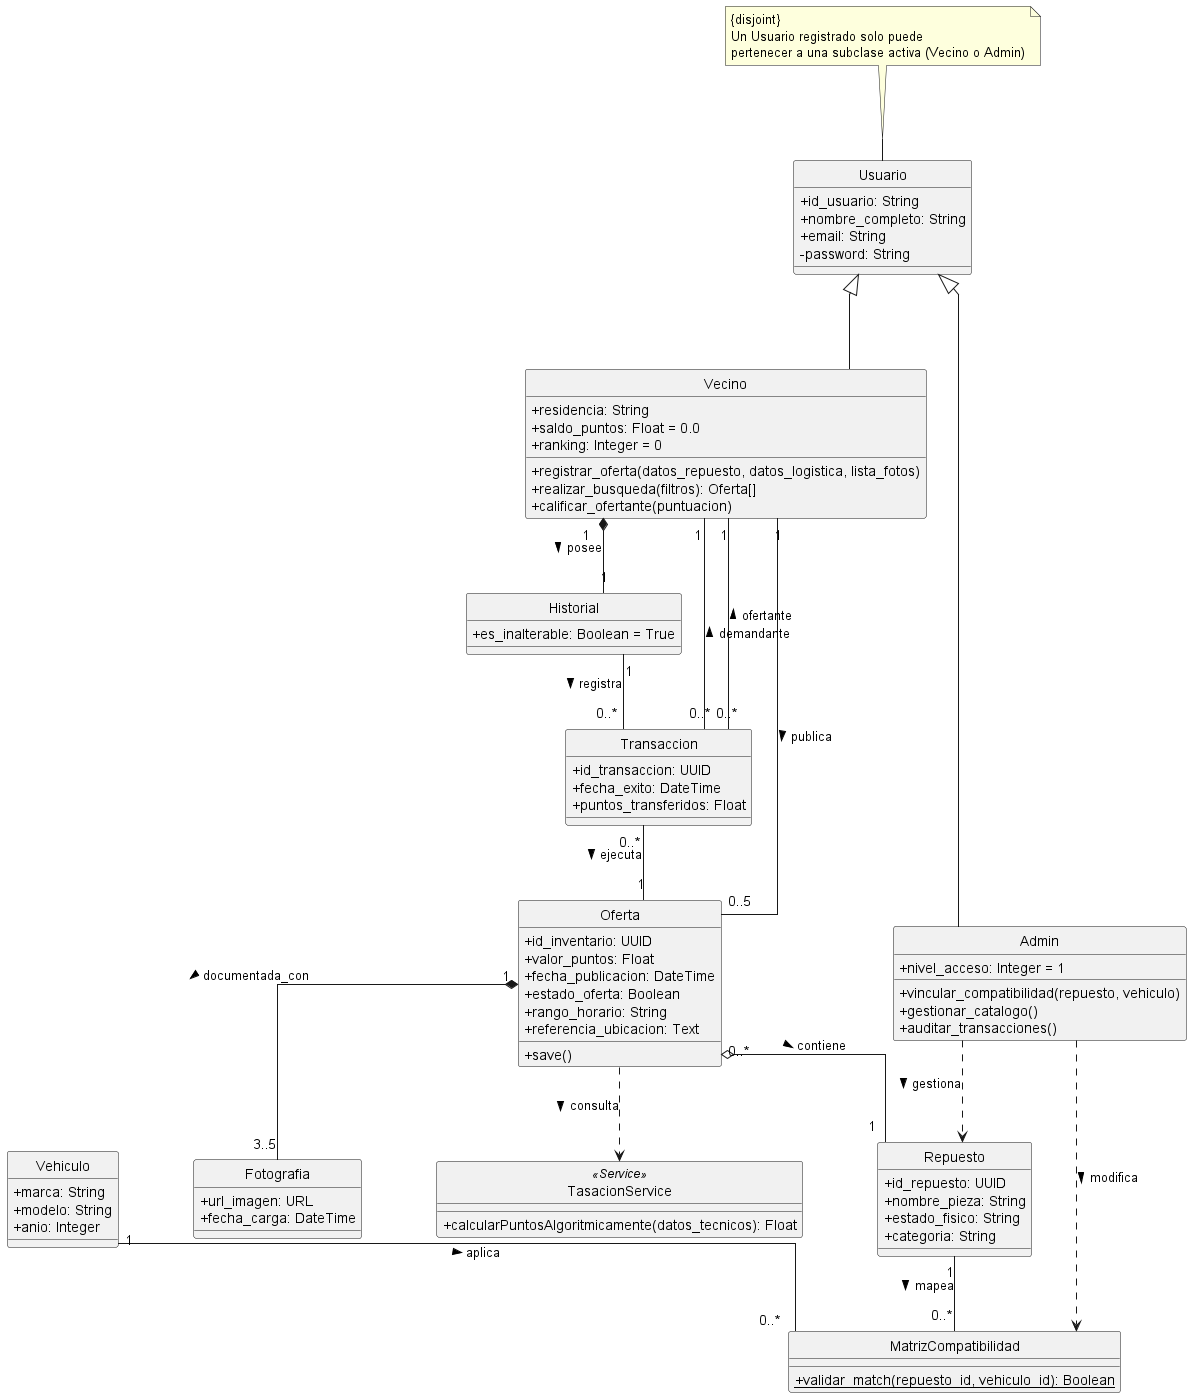

The diagram above was rendered by PlantUML. Its source (embedded in the PNG):
@startuml Diagrama_de_Clases_Sincronizado

' --- CONFIGURACIÓN VISUAL Y ARQUITECTÓNICA ---
skinparam classAttributeIconSize 0
skinparam nodesep 75
skinparam ranksep 75
skinparam linetype ortho
skinparam groupInheritance 2
hide circle

' --- GESTIÓN DE IDENTIDAD Y SEGURIDAD ---
class Usuario {
    + id_usuario: String
    + nombre_completo: String
    + email: String
    - password: String
}

class Vecino {
    + residencia: String
    + saldo_puntos: Float = 0.0
    + ranking: Integer = 0
    + registrar_oferta(datos_repuesto, datos_logistica, lista_fotos)
    + realizar_busqueda(filtros): Oferta[]
    + calificar_ofertante(puntuacion)
}

class Admin {
    + nivel_acceso: Integer = 1
    + vincular_compatibilidad(repuesto, vehiculo)
    + gestionar_catalogo()
    + auditar_transacciones()
}

' Restricción formal de generalización Disjoint asociada a la clase base
note top of Usuario
  {disjoint}
  Un Usuario registrado solo puede 
  pertenecer a una subclase activa (Vecino o Admin)
end note

' --- CATÁLOGO DE REPUESTOS Y VEHÍCULOS (HU 3) ---
class Repuesto {
    + id_repuesto: UUID
    + nombre_pieza: String
    + estado_fisico: String
    + categoria: String
}

class Vehiculo {
    + marca: String
    + modelo: String
    + anio: Integer
}

class MatrizCompatibilidad {
    + {static} validar_match(repuesto_id, vehiculo_id): Boolean
}

' --- EL NÚCLEO OPERACIONAL: MERCADO DE OFERTAS (HU 1, 5, 12) ---
class Oferta {
    + id_inventario: UUID
    + valor_puntos: Float
    + fecha_publicacion: DateTime
    + estado_oferta: Boolean
    + rango_horario: String
    + referencia_ubicacion: Text
    + save()
}

class Fotografia {
    + url_imagen: URL
    + fecha_carga: DateTime
}

class TasacionService <<Service>> {
    + calcularPuntosAlgoritmicamente(datos_tecnicos): Float
}

' --- ECONOMÍA DE PUNTOS E INTEGRIDAD (HU 8) ---
class Transaccion {
    + id_transaccion: UUID
    + fecha_exito: DateTime
    + puntos_transferidos: Float
}

class Historial {
    + es_inalterable: Boolean = True
}

' ===================================================
' ---   DEFINICIÓN DE RELACIONES TÉCNICAS (ORM)   ---
' ===================================================

' 1. Árbol de Herencia Compactado
Usuario <|-- Vecino
Usuario <|-- Admin

' 2. Relaciones del Vecino
Vecino "1" *-- "1" Historial : posee >
Vecino "1" -- "0..5" Oferta : publica >

' 3. Composición de Imágenes y Asociación con Repuestos
Oferta "0..*" o-- "1" Repuesto : contiene >
Oferta "1" *-- "3..5" Fotografia : documentada_con >

' 4. Matriz de Compatibilidad como Clase Intermedia de Asociación M:N
Repuesto "1" -- "0..*" MatrizCompatibilidad : mapea >
Vehiculo "1" -- "0..*" MatrizCompatibilidad : aplica >

' 5. El Pivote Central de la Transacción
Transaccion "0..*" -- "1" Oferta : ejecuta >
Transaccion "0..*" -- "1" Vecino : ofertante >
Transaccion "0..*" -- "1" Vecino : demandante >

' 6. El Historial Comunitario colecciona Transacciones completadas
Historial "1" -- "0..*" Transaccion : registra >

' 7. Dependencia del Servicio de Tasación
Oferta ..> TasacionService : consulta >

' 8. AGREGADO: Relaciones de Control del Administrador (HU 3 / Catálogo)
Admin ..> MatrizCompatibilidad : modifica >
Admin ..> Repuesto : gestiona >

@enduml